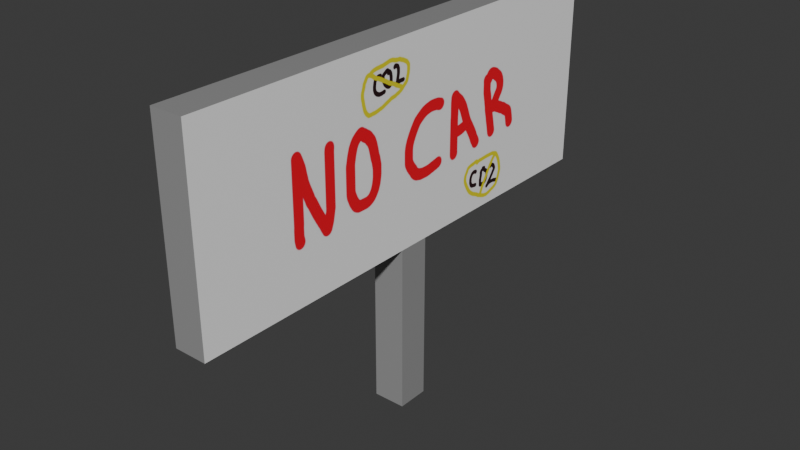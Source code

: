 # Source: PANCARTE.blend  (saved by Blender 5.2.45; exported with 4.5.12 LTS)
import bpy
from mathutils import Matrix  # noqa: F401  (used for matrix-valued properties, if any)

bpy.ops.wm.read_factory_settings(use_empty=True)
scene = bpy.context.scene
scene.name = 'Scene'

# ---- collections
col_collection = bpy.data.collections.new('Collection'); scene.collection.children.link(col_collection)

# ---- images (referenced by path relative to the original .blend; pixels are not part of the script)
import os
ASSET_DIR = os.environ.get("B2B_ASSET_DIR", "")  # directory of the original .blend (textures are referenced by path, not embedded)
HERE = os.path.dirname(os.path.abspath(__file__))  # packed textures are extracted next to this script under _unpacked/

def load_image(name, relpath, width, height, colorspace="sRGB"):
    """Load a texture the original file referenced (path relative to the .blend, or extracted next to this script)."""
    p = next((c for c in (os.path.join(HERE, relpath), os.path.join(ASSET_DIR, relpath)) if relpath and os.path.exists(c)), "")
    if p:
        img = bpy.data.images.load(p, check_existing=True)
        img.name = name
    else:  # same state as the original file: an image datablock whose file is absent (Cycles renders it pink)
        img = bpy.data.images.new(name, width, height)
        img.source = "FILE"
        img.filepath = "//" + (relpath or name)
    img.colorspace_settings.name = colorspace
    return img
img_no_car_jpg = load_image('no car.jpg', '_unpacked/no_car.b4cb10fc.jpg', 1920, 1080, 'sRGB')

# ---- materials (node trees are filled in below, after node groups)
mat_material = bpy.data.materials.new('Material')
mat_material.alpha_threshold = 0.0
mat_material.use_backface_culling_lightprobe_volume = False
mat_material.roughness = 0.5
mat_material.line_color = (0.0, 0.0, 0.0, 1.0)
mat_ecriture = bpy.data.materials.new('ECRITURE')

# ---- material node trees
mat_material.use_nodes = True; mat_material.node_tree.nodes.clear()
_N = mat_material.node_tree.nodes; _L = mat_material.node_tree.links
n0 = _N.new('ShaderNodeOutputMaterial'); n0.name = 'Material Output'; n0.location = (200, 100)
n1 = _N.new('ShaderNodeBsdfPrincipled'); n1.name = 'Principled BSDF'; n1.location = (-200, 100)
n1.inputs[0].default_value = (0.3127, 0.3127, 0.3127, 1.0)
n1.inputs[2].default_value = 0.0
n1.inputs[10].default_value = 0.005
_L.new(n1.outputs[0], n0.inputs[0])
n0.is_active_output = True
mat_ecriture.use_nodes = True; mat_ecriture.node_tree.nodes.clear()
_N = mat_ecriture.node_tree.nodes; _L = mat_ecriture.node_tree.links
n0 = _N.new('ShaderNodeBsdfPrincipled'); n0.name = 'Principled BSDF'; n0.location = (-200, 100)
n0.inputs[10].default_value = 0.005
n1 = _N.new('ShaderNodeOutputMaterial'); n1.name = 'Material Output'; n1.location = (200, 100)
n2 = _N.new('ShaderNodeTexImage'); n2.name = 'Image Texture'; n2.location = (-530, 52)
n2.image = img_no_car_jpg
_L.new(n0.outputs[0], n1.inputs[0])
_L.new(n2.outputs[0], n0.inputs[0])
n1.is_active_output = True

# ---- world
world_world = bpy.data.worlds.new('World'); scene.world = world_world
world_world.use_nodes = True; world_world.node_tree.nodes.clear()
_N = world_world.node_tree.nodes; _L = world_world.node_tree.links
n0 = _N.new('ShaderNodeOutputWorld'); n0.name = 'World Output'; n0.location = (200, 100)
n1 = _N.new('ShaderNodeBackground'); n1.name = 'Background'; n1.location = (-200, 100)
n1.inputs[0].default_value = (0.05088, 0.05088, 0.05088, 1.0)
_L.new(n1.outputs[0], n0.inputs[0])
n0.is_active_output = True
world_world.color = (0.05088, 0.05088, 0.05088)
world_world.sun_shadow_jitter_overblur = 0.0

# ---- meshes
me_cube = bpy.data.meshes.new('Cube')
me_cube.from_pydata([(1.0, 1.0, 1.0), (1.0, 1.0, 0.01003), (1.0, -1.0, 1.0), (1.0, -1.0, 0.01003), (-1.0, 1.0, 1.0), (-1.0, 1.0, 0.01003), (-1.0, -1.0, 1.0), (-1.0, -1.0, 0.01003), (1.0, -1.0, 2.152), (-1.0, -1.0, 2.152), (1.0, 1.0, 2.152), (-1.0, 1.0, 2.152), (1.0, -15.19, 1.0), (-1.0, -15.19, 1.0), (-1.0, 15.19, 1.0), (1.0, 15.19, 1.0), (1.0, -15.19, 2.152), (-1.0, -15.19, 2.152), (-1.0, 15.19, 2.152), (1.0, 15.19, 2.152)], [], [(2, 0, 10, 8), (3, 2, 6, 7), (7, 6, 4, 5), (5, 1, 3, 7), (1, 0, 2, 3), (5, 4, 0, 1), (10, 11, 9, 8), (10, 0, 15, 19), (4, 11, 18, 14), (4, 6, 9, 11), (15, 14, 18, 19), (13, 12, 16, 17), (8, 9, 17, 16), (0, 4, 14, 15), (9, 6, 13, 17), (2, 8, 16, 12), (6, 2, 12, 13), (11, 10, 19, 18)])
me_cube.polygons.foreach_set('material_index', [1, 0, 0, 0, 0, 0, 0, 1, 0, 0, 0, 0, 0, 0, 0, 1, 0, 0])
_uv = me_cube.uv_layers.new(name='UVMap')
_uv.uv.foreach_set('vector', [0.4325, 0.1805, 0.4902, 0.1805, 0.4902, 0.8036, 0.4325, 0.8036, 0.375, 0.75, 0.625, 0.75, 0.625, 1.0, 0.375, 1.0, 0.375, 0.0, 0.625, 0.0, 0.625, 0.25, 0.375, 0.25, 0.125, 0.5, 0.375, 0.5, 0.375, 0.75, 0.125, 0.75, 0.375, 0.5, 0.625, 0.5, 0.625, 0.75, 0.375, 0.75, 0.375, 0.25, 0.625, 0.25, 0.625, 0.5, 0.375, 0.5, 0.625, 0.5, 0.875, 0.5, 0.875, 0.75, 0.625, 0.75, 0.4902, 0.8036, 0.4902, 0.1805, 0.9002, 0.1805, 0.9002, 0.8036, 0.625, 0.25, 0.625, 0.25, 0.625, 0.25, 0.625, 0.25, 0.625, 0.25, 0.625, 0.0, 0.625, 0.0, 0.625, 0.25, 0.625, 0.5, 0.625, 0.25, 0.625, 0.25, 0.625, 0.5, 0.625, 1.0, 0.625, 0.75, 0.625, 0.75, 0.625, 1.0, 0.625, 0.75, 0.875, 0.75, 0.875, 0.75, 0.625, 0.75, 0.625, 0.5, 0.625, 0.25, 0.625, 0.25, 0.625, 0.5, 0.625, 0.0, 0.625, 0.0, 0.625, 0.0, 0.625, 0.0, 0.4325, 0.1805, 0.4325, 0.8036, 0.02247, 0.8036, 0.02247, 0.1805, 0.625, 1.0, 0.625, 0.75, 0.625, 0.75, 0.625, 1.0, 0.875, 0.5, 0.625, 0.5, 0.625, 0.5, 0.875, 0.5])
me_cube.materials.append(mat_material)
me_cube.materials.append(mat_ecriture)
me_cube.use_mirror_vertex_groups = False
me_cube.update()

# ---- objects
ob_cube = bpy.data.objects.new('Cube', me_cube)

# ---- transforms, parenting, visibility, modifiers, constraints
ob_cube.location = (0.0, 0.0, 0.0)
ob_cube.scale = (0.2053, 0.2053, 2.163)
ob_cube.lock_rotations_4d = False
ob_cube.empty_display_type = 'ARROWS'
ob_cube.lineart.crease_threshold = 0.0

# ---- collection membership
col_collection.objects.link(ob_cube)

# ---- scene / render settings (as saved in the file)
scene.frame_start = 1; scene.frame_end = 250; scene.frame_set(1)
scene.render.engine = 'BLENDER_EEVEE_NEXT'
scene.render.bake_bias = 0.0
scene.render.bake_samples = 0
scene.render.compositor_device = 'GPU'
scene.eevee.use_volume_custom_range = False
scene.eevee.fast_gi_thickness_near = 0.1
scene.eevee.fast_gi_thickness_far = 0.0
scene.eevee.ray_tracing_options.screen_trace_thickness = 0.1
bpy.context.view_layer.update()

# ---- added for rendering (the .blend has no active camera and no usable light): camera, sun
cam_auto = bpy.data.cameras.new('AutoCamera')
cam_auto.lens = 50.0
cam_auto.sensor_width = 36.0
cam_auto.clip_end = 1000.0
ob_auto_camera = bpy.data.objects.new('AutoCamera', cam_auto)
scene.collection.objects.link(ob_auto_camera)
ob_auto_camera.location = (7.19873, -8.63848, 8.09669)
ob_auto_camera.rotation_euler = (1.09748, -7.21219e-08, 0.694738)
scene.camera = ob_auto_camera
light_auto_sun = bpy.data.lights.new('AutoSun', 'SUN')
light_auto_sun.energy = 3.0
light_auto_sun.angle = 0.0523599
ob_auto_sun = bpy.data.objects.new('AutoSun', light_auto_sun)
scene.collection.objects.link(ob_auto_sun)
ob_auto_sun.rotation_euler = (0.872665, 0.174533, 0.523599)
bpy.context.view_layer.update()
